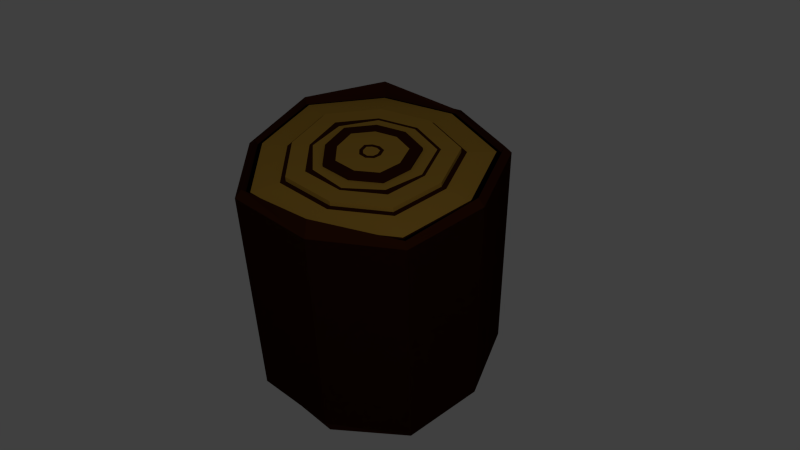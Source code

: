 # Source: Log.blend  (saved by Blender 2.76.0; exported with 4.5.12 LTS)
import bpy
from mathutils import Matrix  # noqa: F401  (used for matrix-valued properties, if any)

bpy.ops.wm.read_factory_settings(use_empty=True)
scene = bpy.context.scene
scene.name = 'Scene'

# ---- collections
col_collection_1 = bpy.data.collections.new('Collection 1'); scene.collection.children.link(col_collection_1)

# ---- materials (node trees are filled in below, after node groups)
mat_bark = bpy.data.materials.new('Bark')
mat_bark.alpha_threshold = 0.0
mat_bark.use_transparent_shadow = False
mat_bark.diffuse_color = (0.03522, 0.008234, 0.002438, 1.0)
mat_bark.specular_color = (0.1025, 0.1025, 0.1025)
mat_bark.roughness = 0.5
mat_bark.specular_intensity = 0.4583
mat_chair = bpy.data.materials.new('chair')
mat_chair.alpha_threshold = 0.0
mat_chair.use_transparent_shadow = False
mat_chair.diffuse_color = (0.3757, 0.2127, 0.03127, 1.0)
mat_chair.specular_color = (0.04203, 0.04203, 0.04203)
mat_chair.roughness = 0.5
mat_chair.specular_intensity = 0.125

# ---- material node trees

# ---- world
world_world = bpy.data.worlds.new('World'); scene.world = world_world
world_world.color = (0.05088, 0.05088, 0.05088)
world_world.use_sun_shadow = False
world_world.sun_shadow_jitter_overblur = 0.0
world_world.cycles.sampling_method = 'MANUAL'
world_world.cycles.sample_map_resolution = 256

# ---- cameras
cam_camera = bpy.data.cameras.new('Camera')
cam_camera.clip_end = 100.0
cam_camera.lens = 35.0
cam_camera.sensor_width = 32.0
cam_camera.sensor_height = 18.0
cam_camera.ortho_scale = 7.314
cam_camera.dof.focus_distance = 0.0
cam_camera.dof.aperture_fstop = 128.0

# ---- lights
light_lamp = bpy.data.lights.new('Lamp', 'POINT')
light_lamp.transmission_factor = 0.0
light_lamp.cutoff_distance = 30.0
light_lamp.energy = 303.0
light_lamp.shadow_buffer_clip_start = 1.001
light_lamp.shadow_soft_size = 0.1
light_lamp.shadow_maximum_resolution = 0.006
light_lamp.use_absolute_resolution = True
light_lamp.cycles.use_multiple_importance_sampling = False

# ---- meshes
me_cylinder_001 = bpy.data.meshes.new('Cylinder.001')
me_cylinder_001.from_pydata([(-0.4366, 0.5203, 1.027), (-0.7188, 0.1314, 1.027), (-0.5883, -0.3396, 1.027), (-0.2511, -0.6787, 1.027), (0.2323, -0.6383, 1.027), (0.6278, -0.3588, 1.027), (0.6689, 0.118, 1.027), (-1.429e-08, 0.6793, 1.027), (0.4654, 0.5624, 1.027), (0.6106, 0.7354, 1.015), (0.8766, 0.1546, 1.015), (0.8235, -0.4717, 1.015), (0.3044, -0.8365, 1.015), (-0.3284, -0.8909, 1.015), (-0.7709, -0.4451, 1.015), (-0.9413, 0.1706, 1.015), (-0.5722, 0.6819, 1.015), (-5.821e-09, 0.8901, 1.015), (-0.5722, 0.6819, 1.0), (-0.9413, 0.1706, 1.0), (-0.7709, -0.4451, 1.0), (-0.3284, -0.8909, 1.0), (0.3044, -0.8365, 1.0), (0.8235, -0.4717, 1.0), (0.8766, 0.1546, 1.0), (-5.821e-09, 0.8901, 1.0), (0.6106, 0.7354, 1.0), (0.6862, 0.8256, 1.0), (0.0, 1.0, 1.0), (0.9848, 0.1736, 1.0), (0.9254, -0.5305, 1.0), (0.342, -0.9397, 1.0), (-0.3686, -1.002, 1.0), (-0.866, -0.5, 1.0), (-1.057, 0.191, 1.0), (-0.6428, 0.766, 1.0), (0.0, 1.0, -1.0), (0.6862, 0.8256, -1.0), (0.6862, 0.8256, 1.0), (0.0, 1.0, 1.0), (0.9848, 0.1736, -1.0), (0.9848, 0.1736, 1.0), (0.9254, -0.5305, -1.0), (0.9254, -0.5305, 1.0), (0.342, -0.9397, -1.0), (0.342, -0.9397, 1.0), (-0.3686, -1.002, -1.0), (-0.3686, -1.002, 1.0), (-0.866, -0.5, -1.0), (-0.866, -0.5, 1.0), (-1.057, 0.191, -1.0), (-1.057, 0.191, 1.0), (-0.6428, 0.766, -1.0), (-0.6428, 0.766, 1.0), (0.637, 0.7669, 1.0), (-3.797e-09, 0.9285, 1.0), (0.9144, 0.1612, 1.0), (0.8591, -0.4923, 1.0), (0.3176, -0.8725, 1.0), (-0.3424, -0.9296, 1.0), (-0.8041, -0.4643, 1.0), (-0.9817, 0.1777, 1.0), (-0.5968, 0.7113, 1.0), (0.6506, 0.7831, 1.061), (-3.087e-09, 0.9482, 1.028), (0.9338, 0.1647, 1.061), (0.8773, -0.5028, 1.036), (0.3243, -0.891, 1.138), (-0.3497, -0.9494, 1.061), (-0.8212, -0.4741, 1.036), (-1.003, 0.1814, 1.061), (-0.6095, 0.7264, 1.138), (-1.547e-08, 0.6369, 1.027), (-0.4094, 0.4879, 1.027), (-0.6741, 0.1235, 1.027), (-0.5515, -0.3184, 1.027), (-0.2356, -0.636, 1.027), (0.2178, -0.5985, 1.027), (0.5885, -0.3361, 1.027), (0.6272, 0.1106, 1.027), (0.4362, 0.5276, 1.027), (-1.415e-08, 0.6369, 1.067), (-0.4094, 0.4879, 1.067), (-0.6741, 0.1235, 1.067), (-0.5515, -0.3184, 1.067), (-0.2356, -0.636, 1.067), (0.2178, -0.5985, 1.067), (0.5885, -0.3361, 1.067), (0.6272, 0.1106, 1.067), (0.4362, 0.5276, 1.067), (-2.441e-08, 0.4932, 1.067), (-0.317, 0.3778, 1.067), (-0.5225, 0.09677, 1.067), (-0.4271, -0.2466, 1.067), (-0.183, -0.4914, 1.067), (0.1687, -0.4635, 1.067), (0.4552, -0.2591, 1.067), (0.4857, 0.08564, 1.067), (0.3373, 0.4097, 1.067), (-2.614e-08, 0.4664, 1.067), (-0.2998, 0.3573, 1.067), (-0.4593, 0.08099, 1.067), (-0.4039, -0.2332, 1.067), (-0.1595, -0.4383, 1.067), (0.1595, -0.4383, 1.067), (0.4039, -0.2332, 1.067), (0.4593, 0.08099, 1.067), (0.3189, 0.3878, 1.067), (-3.341e-08, 0.3651, 1.067), (-0.2347, 0.2797, 1.067), (-0.3874, 0.07295, 1.067), (-0.3162, -0.1826, 1.067), (-0.136, -0.3625, 1.067), (0.1249, -0.3431, 1.067), (0.3364, -0.1905, 1.067), (0.3596, 0.0634, 1.067), (0.2491, 0.3046, 1.067), (-3.516e-08, 0.3651, 1.09), (-0.2347, 0.2797, 1.09), (-0.3874, 0.07295, 1.09), (-0.3162, -0.1826, 1.09), (-0.136, -0.3625, 1.09), (0.1249, -0.3431, 1.09), (0.3364, -0.1905, 1.09), (0.3596, 0.0634, 1.09), (0.2491, 0.3046, 1.09), (-4.116e-08, 0.269, 1.09), (-0.1729, 0.2061, 1.09), (-0.286, 0.05507, 1.09), (-0.233, -0.1345, 1.09), (-0.1008, -0.2657, 1.09), (0.092, -0.2528, 1.09), (0.2473, -0.139, 1.09), (0.2649, 0.04671, 1.09), (0.1829, 0.2258, 1.09), (-4.337e-08, 0.225, 1.09), (-0.1446, 0.1723, 1.09), (-0.2396, 0.04688, 1.09), (-0.1948, -0.1125, 1.09), (-0.0847, -0.2214, 1.09), (0.07694, -0.2114, 1.09), (0.2064, -0.1155, 1.09), (0.2216, 0.03907, 1.09), (0.1526, 0.1896, 1.09), (-5.396e-08, 0.09175, 1.09), (-0.05898, 0.07029, 1.09), (-0.09906, 0.0221, 1.09), (-0.07946, -0.04588, 1.09), (-0.03589, -0.08732, 1.09), (0.03138, -0.08622, 1.09), (0.08284, -0.04411, 1.09), (0.09036, 0.01593, 1.09), (0.0609, 0.08032, 1.09), (-5.498e-08, 0.06229, 1.09), (-0.04004, 0.04772, 1.09), (-0.06799, 0.01662, 1.09), (-0.05395, -0.03115, 1.09), (-0.0251, -0.05767, 1.09), (0.02131, -0.05854, 1.09), (0.05551, -0.02833, 1.09), (0.06135, 0.01082, 1.09), (0.04061, 0.05615, 1.09)], [], [(5, 6, 79, 78), (25, 18, 16, 17), (20, 21, 13, 14), (23, 24, 10, 11), (19, 20, 14, 15), (22, 23, 11, 12), (26, 25, 17, 9), (18, 19, 15, 16), (21, 22, 12, 13), (17, 16, 0, 7), (28, 35, 18, 25), (29, 27, 26, 24), (32, 31, 22, 21), (35, 34, 19, 18), (27, 28, 25, 26), (31, 30, 23, 22), (34, 33, 20, 19), (30, 29, 24, 23), (24, 26, 9, 10), (35, 28, 64, 71), (33, 32, 21, 20), (27, 29, 65, 63), (31, 32, 68, 67), (34, 35, 71, 70), (28, 27, 63, 64), (30, 31, 67, 66), (33, 34, 70, 69), (29, 30, 66, 65), (32, 33, 69, 68), (36, 39, 38, 37), (37, 38, 41, 40), (40, 41, 43, 42), (42, 43, 45, 44), (44, 45, 47, 46), (46, 47, 49, 48), (48, 49, 51, 50), (39, 53, 62, 55), (52, 53, 39, 36), (50, 51, 53, 52), (36, 37, 40, 42, 44, 46, 48, 50, 52), (61, 60, 69, 70), (53, 51, 61, 62), (51, 49, 60, 61), (49, 47, 59, 60), (47, 45, 58, 59), (45, 43, 57, 58), (38, 39, 55, 54), (43, 41, 56, 57), (41, 38, 54, 56), (58, 57, 66, 67), (54, 55, 64, 63), (62, 61, 70, 71), (59, 58, 67, 68), (56, 54, 63, 65), (55, 62, 71, 64), (60, 59, 68, 69), (57, 56, 65, 66), (14, 13, 3, 2), (11, 10, 6, 5), (15, 14, 2, 1), (12, 11, 5, 4), (9, 17, 7, 8), (16, 15, 1, 0), (13, 12, 4, 3), (10, 9, 8, 6), (72, 73, 82, 81), (2, 3, 76, 75), (7, 0, 73, 72), (6, 8, 80, 79), (3, 4, 77, 76), (0, 1, 74, 73), (8, 7, 72, 80), (4, 5, 78, 77), (1, 2, 75, 74), (87, 88, 97, 96), (79, 80, 89, 88), (76, 77, 86, 85), (73, 74, 83, 82), (80, 72, 81, 89), (77, 78, 87, 86), (74, 75, 84, 83), (78, 79, 88, 87), (75, 76, 85, 84), (98, 90, 99, 107), (84, 85, 94, 93), (81, 82, 91, 90), (88, 89, 98, 97), (85, 86, 95, 94), (82, 83, 92, 91), (89, 81, 90, 98), (86, 87, 96, 95), (83, 84, 93, 92), (106, 107, 116, 115), (95, 96, 105, 104), (92, 93, 102, 101), (96, 97, 106, 105), (93, 94, 103, 102), (90, 91, 100, 99), (97, 98, 107, 106), (94, 95, 104, 103), (91, 92, 101, 100), (114, 115, 124, 123), (103, 104, 113, 112), (100, 101, 110, 109), (107, 99, 108, 116), (104, 105, 114, 113), (101, 102, 111, 110), (105, 106, 115, 114), (102, 103, 112, 111), (99, 100, 109, 108), (122, 123, 132, 131), (111, 112, 121, 120), (108, 109, 118, 117), (115, 116, 125, 124), (112, 113, 122, 121), (109, 110, 119, 118), (116, 108, 117, 125), (113, 114, 123, 122), (110, 111, 120, 119), (130, 131, 140, 139), (119, 120, 129, 128), (123, 124, 133, 132), (120, 121, 130, 129), (117, 118, 127, 126), (124, 125, 134, 133), (121, 122, 131, 130), (118, 119, 128, 127), (125, 117, 126, 134), (138, 139, 148, 147), (127, 128, 137, 136), (134, 126, 135, 143), (131, 132, 141, 140), (128, 129, 138, 137), (132, 133, 142, 141), (129, 130, 139, 138), (126, 127, 136, 135), (133, 134, 143, 142), (146, 147, 156, 155), (135, 136, 145, 144), (142, 143, 152, 151), (139, 140, 149, 148), (136, 137, 146, 145), (143, 135, 144, 152), (140, 141, 150, 149), (137, 138, 147, 146), (141, 142, 151, 150), (161, 153, 154, 155, 156, 157, 158, 159, 160), (150, 151, 160, 159), (147, 148, 157, 156), (144, 145, 154, 153), (151, 152, 161, 160), (148, 149, 158, 157), (145, 146, 155, 154), (152, 144, 153, 161), (149, 150, 159, 158)])
me_cylinder_001.polygons.foreach_set('material_index', [0, 0, 0, 0, 0, 0, 0, 0, 0, 1, 0, 0, 0, 0, 0, 0, 0, 0, 0, 0, 0, 0, 0, 0, 0, 0, 0, 0, 0, 0, 0, 0, 0, 0, 0, 0, 0, 0, 0, 0, 0, 0, 0, 0, 0, 0, 0, 0, 0, 0, 0, 0, 0, 0, 0, 0, 0, 1, 1, 1, 1, 1, 1, 1, 1, 1, 0, 0, 0, 0, 0, 0, 0, 0, 1, 1, 1, 1, 1, 1, 1, 1, 1, 0, 1, 1, 1, 1, 1, 1, 1, 1, 1, 0, 0, 0, 0, 0, 0, 0, 0, 0, 1, 1, 1, 1, 1, 1, 1, 1, 0, 0, 0, 0, 0, 0, 0, 0, 0, 1, 0, 0, 0, 0, 0, 0, 0, 0, 1, 1, 1, 1, 1, 1, 1, 1, 1, 0, 1, 1, 1, 1, 1, 1, 1, 1, 1, 0, 0, 0, 0, 0, 0, 0, 0])
me_cylinder_001.materials.append(mat_bark)
me_cylinder_001.materials.append(mat_chair)
me_cylinder_001.use_remesh_preserve_volume = False
me_cylinder_001.use_remesh_preserve_attributes = False
me_cylinder_001.use_mirror_vertex_groups = False
me_cylinder_001.update()

# ---- objects
ob_cylinder = bpy.data.objects.new('Cylinder', me_cylinder_001)
ob_lamp = bpy.data.objects.new('Lamp', light_lamp)
ob_camera = bpy.data.objects.new('Camera', cam_camera)

# ---- transforms, parenting, visibility, modifiers, constraints
ob_cylinder.location = (0.0, 0.0, 0.0)
ob_cylinder.lineart.crease_threshold = 0.0
_m = ob_cylinder.modifiers.new('Mirror', 'MIRROR')
_m.use_axis = (False, False, True)
ob_lamp.location = (5.236, -4.346, 5.904)
ob_lamp.rotation_euler = (0.6503, 0.05522, 1.866)
ob_lamp.lock_rotations_4d = False
ob_lamp.empty_display_type = 'ARROWS'
ob_lamp.color = (0.0, 0.0, 0.0, 0.0)
ob_lamp.lineart.crease_threshold = 0.0
ob_camera.location = (4.089, -3.576, 4.841)
ob_camera.rotation_euler = (0.8811, 0.01983, 0.7983)
ob_camera.lock_rotations_4d = False
ob_camera.empty_display_type = 'ARROWS'
ob_camera.color = (0.0, 0.0, 0.0, 0.0)
ob_camera.display_type = 'WIRE'
ob_camera.lineart.crease_threshold = 0.0

# ---- collection membership
col_collection_1.objects.link(ob_cylinder)
col_collection_1.objects.link(ob_lamp)
col_collection_1.objects.link(ob_camera)

# ---- scene / render settings (as saved in the file)
scene.camera = ob_camera
scene.frame_start = 1; scene.frame_end = 250; scene.frame_set(1)
scene.render.engine = 'BLENDER_EEVEE_NEXT'
scene.render.resolution_percentage = 50
scene.render.dither_intensity = 0.0
scene.render.film_transparent = True
scene.cycles.use_denoising = False
scene.cycles.samples = 10
scene.cycles.sampling_pattern = 'TABULATED_SOBOL'
scene.cycles.light_sampling_threshold = 0.0
scene.cycles.use_adaptive_sampling = False
scene.cycles.use_light_tree = False
scene.cycles.blur_glossy = 0.0
scene.cycles.pixel_filter_type = 'GAUSSIAN'
scene.cycles.sample_clamp_indirect = 0.0
scene.view_settings.view_transform = 'Standard'
bpy.context.view_layer.update()

